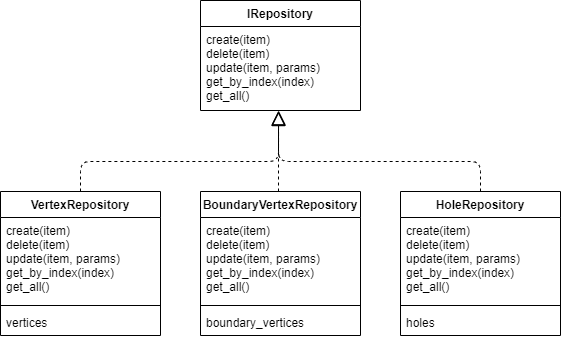

The diagram above was exported from draw.io. Its source (the exported page's mxGraphModel, read from the mxfile embedded in the PNG):
<mxGraphModel dx="1421" dy="762" grid="1" gridSize="10" guides="1" tooltips="1" connect="1" arrows="1" fold="1" page="1" pageScale="1" pageWidth="827" pageHeight="1169" math="0" shadow="0">
  <root>
    <mxCell id="0" />
    <mxCell id="1" parent="0" />
    <mxCell id="c0GzOITE5-WuFRRmNmNR-22" value="" style="endArrow=block;dashed=1;endFill=0;endSize=12;html=1;exitX=0.5;exitY=0;exitDx=0;exitDy=0;entryX=0.488;entryY=1;entryDx=0;entryDy=0;entryPerimeter=0;" edge="1" parent="1" source="c0GzOITE5-WuFRRmNmNR-10" target="c0GzOITE5-WuFRRmNmNR-4">
      <mxGeometry width="160" relative="1" as="geometry">
        <mxPoint x="330" y="341" as="sourcePoint" />
        <mxPoint x="160" y="381" as="targetPoint" />
        <Array as="points">
          <mxPoint x="100" y="441" />
          <mxPoint x="240" y="441" />
          <mxPoint x="298" y="441" />
        </Array>
      </mxGeometry>
    </mxCell>
    <mxCell id="c0GzOITE5-WuFRRmNmNR-23" value="" style="endArrow=block;dashed=1;endFill=0;endSize=12;html=1;exitX=0.5;exitY=0;exitDx=0;exitDy=0;" edge="1" parent="1" source="c0GzOITE5-WuFRRmNmNR-18">
      <mxGeometry width="160" relative="1" as="geometry">
        <mxPoint x="108" y="481" as="sourcePoint" />
        <mxPoint x="298" y="391" as="targetPoint" />
        <Array as="points">
          <mxPoint x="500" y="441" />
          <mxPoint x="298" y="441" />
        </Array>
      </mxGeometry>
    </mxCell>
    <mxCell id="c0GzOITE5-WuFRRmNmNR-24" value="" style="endArrow=block;dashed=1;endFill=0;endSize=12;html=1;exitX=0.5;exitY=0;exitDx=0;exitDy=0;" edge="1" parent="1">
      <mxGeometry width="160" relative="1" as="geometry">
        <mxPoint x="298" y="471" as="sourcePoint" />
        <mxPoint x="298" y="391" as="targetPoint" />
        <Array as="points" />
      </mxGeometry>
    </mxCell>
    <mxCell id="c0GzOITE5-WuFRRmNmNR-10" value="VertexRepository" style="swimlane;fontStyle=1;align=center;verticalAlign=top;childLayout=stackLayout;horizontal=1;startSize=26;horizontalStack=0;resizeParent=1;resizeParentMax=0;resizeLast=0;collapsible=1;marginBottom=0;" vertex="1" parent="1">
      <mxGeometry x="20" y="471" width="160" height="144" as="geometry" />
    </mxCell>
    <mxCell id="c0GzOITE5-WuFRRmNmNR-11" value="create(item)&#10;delete(item)&#10;update(item, params)&#10;get_by_index(index)&#10;get_all()" style="text;strokeColor=none;fillColor=none;align=left;verticalAlign=top;spacingLeft=4;spacingRight=4;overflow=hidden;rotatable=0;points=[[0,0.5],[1,0.5]];portConstraint=eastwest;" vertex="1" parent="c0GzOITE5-WuFRRmNmNR-10">
      <mxGeometry y="26" width="160" height="84" as="geometry" />
    </mxCell>
    <mxCell id="c0GzOITE5-WuFRRmNmNR-12" value="" style="line;strokeWidth=1;fillColor=none;align=left;verticalAlign=middle;spacingTop=-1;spacingLeft=3;spacingRight=3;rotatable=0;labelPosition=right;points=[];portConstraint=eastwest;" vertex="1" parent="c0GzOITE5-WuFRRmNmNR-10">
      <mxGeometry y="110" width="160" height="8" as="geometry" />
    </mxCell>
    <mxCell id="c0GzOITE5-WuFRRmNmNR-13" value="vertices" style="text;strokeColor=none;fillColor=none;align=left;verticalAlign=top;spacingLeft=4;spacingRight=4;overflow=hidden;rotatable=0;points=[[0,0.5],[1,0.5]];portConstraint=eastwest;" vertex="1" parent="c0GzOITE5-WuFRRmNmNR-10">
      <mxGeometry y="118" width="160" height="26" as="geometry" />
    </mxCell>
    <mxCell id="c0GzOITE5-WuFRRmNmNR-14" value="BoundaryVertexRepository" style="swimlane;fontStyle=1;align=center;verticalAlign=top;childLayout=stackLayout;horizontal=1;startSize=26;horizontalStack=0;resizeParent=1;resizeParentMax=0;resizeLast=0;collapsible=1;marginBottom=0;" vertex="1" parent="1">
      <mxGeometry x="220" y="471" width="160" height="144" as="geometry" />
    </mxCell>
    <mxCell id="c0GzOITE5-WuFRRmNmNR-15" value="create(item)&#10;delete(item)&#10;update(item, params)&#10;get_by_index(index)&#10;get_all()" style="text;strokeColor=none;fillColor=none;align=left;verticalAlign=top;spacingLeft=4;spacingRight=4;overflow=hidden;rotatable=0;points=[[0,0.5],[1,0.5]];portConstraint=eastwest;" vertex="1" parent="c0GzOITE5-WuFRRmNmNR-14">
      <mxGeometry y="26" width="160" height="84" as="geometry" />
    </mxCell>
    <mxCell id="c0GzOITE5-WuFRRmNmNR-16" value="" style="line;strokeWidth=1;fillColor=none;align=left;verticalAlign=middle;spacingTop=-1;spacingLeft=3;spacingRight=3;rotatable=0;labelPosition=right;points=[];portConstraint=eastwest;" vertex="1" parent="c0GzOITE5-WuFRRmNmNR-14">
      <mxGeometry y="110" width="160" height="8" as="geometry" />
    </mxCell>
    <mxCell id="c0GzOITE5-WuFRRmNmNR-17" value="boundary_vertices" style="text;strokeColor=none;fillColor=none;align=left;verticalAlign=top;spacingLeft=4;spacingRight=4;overflow=hidden;rotatable=0;points=[[0,0.5],[1,0.5]];portConstraint=eastwest;" vertex="1" parent="c0GzOITE5-WuFRRmNmNR-14">
      <mxGeometry y="118" width="160" height="26" as="geometry" />
    </mxCell>
    <mxCell id="c0GzOITE5-WuFRRmNmNR-18" value="HoleRepository" style="swimlane;fontStyle=1;align=center;verticalAlign=top;childLayout=stackLayout;horizontal=1;startSize=26;horizontalStack=0;resizeParent=1;resizeParentMax=0;resizeLast=0;collapsible=1;marginBottom=0;" vertex="1" parent="1">
      <mxGeometry x="420" y="471" width="160" height="144" as="geometry" />
    </mxCell>
    <mxCell id="c0GzOITE5-WuFRRmNmNR-19" value="create(item)&#10;delete(item)&#10;update(item, params)&#10;get_by_index(index)&#10;get_all()" style="text;strokeColor=none;fillColor=none;align=left;verticalAlign=top;spacingLeft=4;spacingRight=4;overflow=hidden;rotatable=0;points=[[0,0.5],[1,0.5]];portConstraint=eastwest;" vertex="1" parent="c0GzOITE5-WuFRRmNmNR-18">
      <mxGeometry y="26" width="160" height="84" as="geometry" />
    </mxCell>
    <mxCell id="c0GzOITE5-WuFRRmNmNR-20" value="" style="line;strokeWidth=1;fillColor=none;align=left;verticalAlign=middle;spacingTop=-1;spacingLeft=3;spacingRight=3;rotatable=0;labelPosition=right;points=[];portConstraint=eastwest;" vertex="1" parent="c0GzOITE5-WuFRRmNmNR-18">
      <mxGeometry y="110" width="160" height="8" as="geometry" />
    </mxCell>
    <mxCell id="c0GzOITE5-WuFRRmNmNR-21" value="holes" style="text;strokeColor=none;fillColor=none;align=left;verticalAlign=top;spacingLeft=4;spacingRight=4;overflow=hidden;rotatable=0;points=[[0,0.5],[1,0.5]];portConstraint=eastwest;" vertex="1" parent="c0GzOITE5-WuFRRmNmNR-18">
      <mxGeometry y="118" width="160" height="26" as="geometry" />
    </mxCell>
    <mxCell id="c0GzOITE5-WuFRRmNmNR-1" value="IRepository" style="swimlane;fontStyle=1;align=center;verticalAlign=top;childLayout=stackLayout;horizontal=1;startSize=26;horizontalStack=0;resizeParent=1;resizeParentMax=0;resizeLast=0;collapsible=1;marginBottom=0;" vertex="1" parent="1">
      <mxGeometry x="220" y="280" width="160" height="110" as="geometry" />
    </mxCell>
    <mxCell id="c0GzOITE5-WuFRRmNmNR-4" value="create(item)&#10;delete(item)&#10;update(item, params)&#10;get_by_index(index)&#10;get_all()" style="text;strokeColor=none;fillColor=none;align=left;verticalAlign=top;spacingLeft=4;spacingRight=4;overflow=hidden;rotatable=0;points=[[0,0.5],[1,0.5]];portConstraint=eastwest;" vertex="1" parent="c0GzOITE5-WuFRRmNmNR-1">
      <mxGeometry y="26" width="160" height="84" as="geometry" />
    </mxCell>
  </root>
</mxGraphModel>